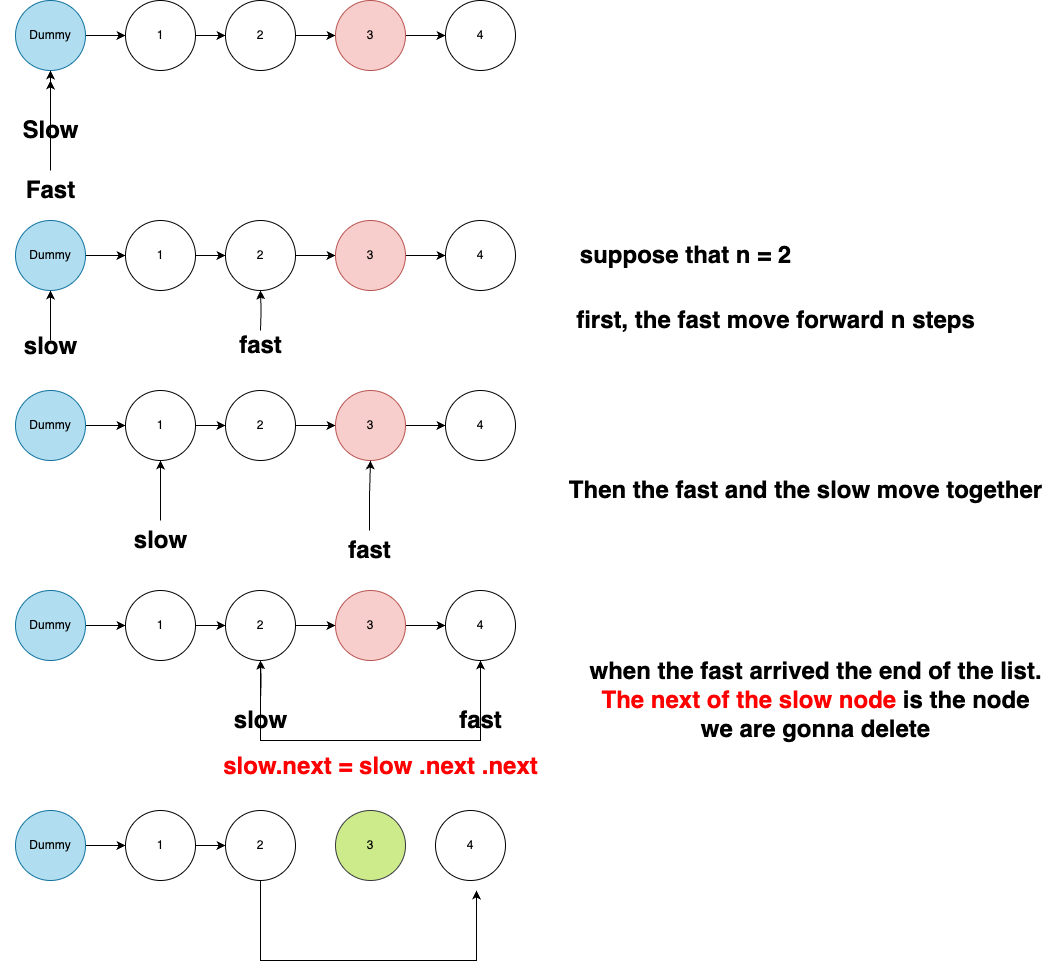

The diagram above was exported from draw.io. Its source (the exported page's mxGraphModel, read from the mxfile embedded in the PNG):
<mxGraphModel dx="2879" dy="1302" grid="1" gridSize="10" guides="1" tooltips="1" connect="1" arrows="1" fold="1" page="1" pageScale="1" pageWidth="827" pageHeight="1169" math="0" shadow="0">
  <root>
    <mxCell id="0" />
    <mxCell id="1" parent="0" />
    <mxCell id="HM_zN7yMnI1hDi80qjSA-83" value="" style="edgeStyle=orthogonalEdgeStyle;rounded=0;orthogonalLoop=1;jettySize=auto;html=1;" edge="1" parent="1" source="HM_zN7yMnI1hDi80qjSA-5" target="HM_zN7yMnI1hDi80qjSA-6">
      <mxGeometry relative="1" as="geometry" />
    </mxCell>
    <mxCell id="HM_zN7yMnI1hDi80qjSA-5" value="Dummy" style="ellipse;whiteSpace=wrap;html=1;aspect=fixed;fillColor=#b1ddf0;strokeColor=#10739e;" vertex="1" parent="1">
      <mxGeometry x="10" y="190" width="70" height="70" as="geometry" />
    </mxCell>
    <mxCell id="HM_zN7yMnI1hDi80qjSA-84" value="" style="edgeStyle=orthogonalEdgeStyle;rounded=0;orthogonalLoop=1;jettySize=auto;html=1;" edge="1" parent="1" source="HM_zN7yMnI1hDi80qjSA-6" target="HM_zN7yMnI1hDi80qjSA-7">
      <mxGeometry relative="1" as="geometry" />
    </mxCell>
    <mxCell id="HM_zN7yMnI1hDi80qjSA-6" value="1" style="ellipse;whiteSpace=wrap;html=1;aspect=fixed;" vertex="1" parent="1">
      <mxGeometry x="120" y="190" width="70" height="70" as="geometry" />
    </mxCell>
    <mxCell id="HM_zN7yMnI1hDi80qjSA-85" value="" style="edgeStyle=orthogonalEdgeStyle;rounded=0;orthogonalLoop=1;jettySize=auto;html=1;" edge="1" parent="1" source="HM_zN7yMnI1hDi80qjSA-7" target="HM_zN7yMnI1hDi80qjSA-8">
      <mxGeometry relative="1" as="geometry" />
    </mxCell>
    <mxCell id="HM_zN7yMnI1hDi80qjSA-7" value="2" style="ellipse;whiteSpace=wrap;html=1;aspect=fixed;" vertex="1" parent="1">
      <mxGeometry x="220" y="190" width="70" height="70" as="geometry" />
    </mxCell>
    <mxCell id="HM_zN7yMnI1hDi80qjSA-86" value="" style="edgeStyle=orthogonalEdgeStyle;rounded=0;orthogonalLoop=1;jettySize=auto;html=1;" edge="1" parent="1" source="HM_zN7yMnI1hDi80qjSA-8" target="HM_zN7yMnI1hDi80qjSA-9">
      <mxGeometry relative="1" as="geometry" />
    </mxCell>
    <mxCell id="HM_zN7yMnI1hDi80qjSA-8" value="3" style="ellipse;whiteSpace=wrap;html=1;aspect=fixed;fillColor=#f8cecc;strokeColor=#b85450;" vertex="1" parent="1">
      <mxGeometry x="330" y="190" width="70" height="70" as="geometry" />
    </mxCell>
    <mxCell id="HM_zN7yMnI1hDi80qjSA-9" value="4" style="ellipse;whiteSpace=wrap;html=1;aspect=fixed;" vertex="1" parent="1">
      <mxGeometry x="440" y="190" width="70" height="70" as="geometry" />
    </mxCell>
    <mxCell id="HM_zN7yMnI1hDi80qjSA-12" value="" style="edgeStyle=orthogonalEdgeStyle;rounded=0;orthogonalLoop=1;jettySize=auto;html=1;" edge="1" parent="1" source="HM_zN7yMnI1hDi80qjSA-10" target="HM_zN7yMnI1hDi80qjSA-5">
      <mxGeometry relative="1" as="geometry" />
    </mxCell>
    <mxCell id="HM_zN7yMnI1hDi80qjSA-10" value="Slow" style="text;strokeColor=none;fillColor=none;html=1;fontSize=24;fontStyle=1;verticalAlign=middle;align=center;" vertex="1" parent="1">
      <mxGeometry x="-5" y="300" width="100" height="40" as="geometry" />
    </mxCell>
    <mxCell id="HM_zN7yMnI1hDi80qjSA-13" style="edgeStyle=orthogonalEdgeStyle;rounded=0;orthogonalLoop=1;jettySize=auto;html=1;" edge="1" parent="1" source="HM_zN7yMnI1hDi80qjSA-11">
      <mxGeometry relative="1" as="geometry">
        <mxPoint x="45" y="270" as="targetPoint" />
      </mxGeometry>
    </mxCell>
    <mxCell id="HM_zN7yMnI1hDi80qjSA-11" value="Fast" style="text;strokeColor=none;fillColor=none;html=1;fontSize=24;fontStyle=1;verticalAlign=middle;align=center;" vertex="1" parent="1">
      <mxGeometry x="-5" y="360" width="100" height="40" as="geometry" />
    </mxCell>
    <mxCell id="HM_zN7yMnI1hDi80qjSA-53" value="" style="edgeStyle=orthogonalEdgeStyle;rounded=0;orthogonalLoop=1;jettySize=auto;html=1;" edge="1" parent="1" source="HM_zN7yMnI1hDi80qjSA-14" target="HM_zN7yMnI1hDi80qjSA-15">
      <mxGeometry relative="1" as="geometry" />
    </mxCell>
    <mxCell id="HM_zN7yMnI1hDi80qjSA-14" value="Dummy" style="ellipse;whiteSpace=wrap;html=1;aspect=fixed;fillColor=#b1ddf0;strokeColor=#10739e;" vertex="1" parent="1">
      <mxGeometry x="10" y="410" width="70" height="70" as="geometry" />
    </mxCell>
    <mxCell id="HM_zN7yMnI1hDi80qjSA-54" value="" style="edgeStyle=orthogonalEdgeStyle;rounded=0;orthogonalLoop=1;jettySize=auto;html=1;" edge="1" parent="1" source="HM_zN7yMnI1hDi80qjSA-15" target="HM_zN7yMnI1hDi80qjSA-16">
      <mxGeometry relative="1" as="geometry" />
    </mxCell>
    <mxCell id="HM_zN7yMnI1hDi80qjSA-15" value="1" style="ellipse;whiteSpace=wrap;html=1;aspect=fixed;" vertex="1" parent="1">
      <mxGeometry x="120" y="410" width="70" height="70" as="geometry" />
    </mxCell>
    <mxCell id="HM_zN7yMnI1hDi80qjSA-55" value="" style="edgeStyle=orthogonalEdgeStyle;rounded=0;orthogonalLoop=1;jettySize=auto;html=1;" edge="1" parent="1" source="HM_zN7yMnI1hDi80qjSA-16" target="HM_zN7yMnI1hDi80qjSA-17">
      <mxGeometry relative="1" as="geometry" />
    </mxCell>
    <mxCell id="HM_zN7yMnI1hDi80qjSA-16" value="2" style="ellipse;whiteSpace=wrap;html=1;aspect=fixed;" vertex="1" parent="1">
      <mxGeometry x="220" y="410" width="70" height="70" as="geometry" />
    </mxCell>
    <mxCell id="HM_zN7yMnI1hDi80qjSA-56" value="" style="edgeStyle=orthogonalEdgeStyle;rounded=0;orthogonalLoop=1;jettySize=auto;html=1;" edge="1" parent="1" source="HM_zN7yMnI1hDi80qjSA-17" target="HM_zN7yMnI1hDi80qjSA-18">
      <mxGeometry relative="1" as="geometry" />
    </mxCell>
    <mxCell id="HM_zN7yMnI1hDi80qjSA-17" value="3" style="ellipse;whiteSpace=wrap;html=1;aspect=fixed;fillColor=#f8cecc;strokeColor=#b85450;" vertex="1" parent="1">
      <mxGeometry x="330" y="410" width="70" height="70" as="geometry" />
    </mxCell>
    <mxCell id="HM_zN7yMnI1hDi80qjSA-18" value="4" style="ellipse;whiteSpace=wrap;html=1;aspect=fixed;" vertex="1" parent="1">
      <mxGeometry x="440" y="410" width="70" height="70" as="geometry" />
    </mxCell>
    <mxCell id="HM_zN7yMnI1hDi80qjSA-26" value="" style="edgeStyle=orthogonalEdgeStyle;rounded=0;orthogonalLoop=1;jettySize=auto;html=1;" edge="1" parent="1" target="HM_zN7yMnI1hDi80qjSA-16">
      <mxGeometry relative="1" as="geometry">
        <mxPoint x="255" y="520" as="sourcePoint" />
      </mxGeometry>
    </mxCell>
    <mxCell id="HM_zN7yMnI1hDi80qjSA-21" value="fast" style="text;strokeColor=none;fillColor=none;html=1;fontSize=24;fontStyle=1;verticalAlign=middle;align=center;" vertex="1" parent="1">
      <mxGeometry x="205" y="510" width="100" height="50" as="geometry" />
    </mxCell>
    <mxCell id="HM_zN7yMnI1hDi80qjSA-23" value="suppose that n = 2" style="text;strokeColor=none;fillColor=none;html=1;fontSize=24;fontStyle=1;verticalAlign=middle;align=center;" vertex="1" parent="1">
      <mxGeometry x="630" y="425" width="100" height="40" as="geometry" />
    </mxCell>
    <mxCell id="HM_zN7yMnI1hDi80qjSA-25" value="" style="edgeStyle=orthogonalEdgeStyle;rounded=0;orthogonalLoop=1;jettySize=auto;html=1;" edge="1" parent="1" source="HM_zN7yMnI1hDi80qjSA-24" target="HM_zN7yMnI1hDi80qjSA-14">
      <mxGeometry relative="1" as="geometry" />
    </mxCell>
    <mxCell id="HM_zN7yMnI1hDi80qjSA-24" value="slow&lt;div&gt;&lt;br&gt;&lt;/div&gt;" style="text;strokeColor=none;fillColor=none;html=1;fontSize=24;fontStyle=1;verticalAlign=middle;align=center;" vertex="1" parent="1">
      <mxGeometry x="-5" y="530" width="100" height="40" as="geometry" />
    </mxCell>
    <mxCell id="HM_zN7yMnI1hDi80qjSA-57" value="" style="edgeStyle=orthogonalEdgeStyle;rounded=0;orthogonalLoop=1;jettySize=auto;html=1;" edge="1" parent="1" source="HM_zN7yMnI1hDi80qjSA-27" target="HM_zN7yMnI1hDi80qjSA-28">
      <mxGeometry relative="1" as="geometry" />
    </mxCell>
    <mxCell id="HM_zN7yMnI1hDi80qjSA-27" value="Dummy" style="ellipse;whiteSpace=wrap;html=1;aspect=fixed;fillColor=#b1ddf0;strokeColor=#10739e;" vertex="1" parent="1">
      <mxGeometry x="10" y="580" width="70" height="70" as="geometry" />
    </mxCell>
    <mxCell id="HM_zN7yMnI1hDi80qjSA-58" value="" style="edgeStyle=orthogonalEdgeStyle;rounded=0;orthogonalLoop=1;jettySize=auto;html=1;" edge="1" parent="1" source="HM_zN7yMnI1hDi80qjSA-28" target="HM_zN7yMnI1hDi80qjSA-29">
      <mxGeometry relative="1" as="geometry" />
    </mxCell>
    <mxCell id="HM_zN7yMnI1hDi80qjSA-28" value="1" style="ellipse;whiteSpace=wrap;html=1;aspect=fixed;" vertex="1" parent="1">
      <mxGeometry x="120" y="580" width="70" height="70" as="geometry" />
    </mxCell>
    <mxCell id="HM_zN7yMnI1hDi80qjSA-59" value="" style="edgeStyle=orthogonalEdgeStyle;rounded=0;orthogonalLoop=1;jettySize=auto;html=1;" edge="1" parent="1" source="HM_zN7yMnI1hDi80qjSA-29" target="HM_zN7yMnI1hDi80qjSA-30">
      <mxGeometry relative="1" as="geometry" />
    </mxCell>
    <mxCell id="HM_zN7yMnI1hDi80qjSA-29" value="2" style="ellipse;whiteSpace=wrap;html=1;aspect=fixed;" vertex="1" parent="1">
      <mxGeometry x="220" y="580" width="70" height="70" as="geometry" />
    </mxCell>
    <mxCell id="HM_zN7yMnI1hDi80qjSA-60" value="" style="edgeStyle=orthogonalEdgeStyle;rounded=0;orthogonalLoop=1;jettySize=auto;html=1;" edge="1" parent="1" source="HM_zN7yMnI1hDi80qjSA-30" target="HM_zN7yMnI1hDi80qjSA-31">
      <mxGeometry relative="1" as="geometry" />
    </mxCell>
    <mxCell id="HM_zN7yMnI1hDi80qjSA-30" value="3" style="ellipse;whiteSpace=wrap;html=1;aspect=fixed;fillColor=#f8cecc;strokeColor=#b85450;" vertex="1" parent="1">
      <mxGeometry x="330" y="580" width="70" height="70" as="geometry" />
    </mxCell>
    <mxCell id="HM_zN7yMnI1hDi80qjSA-31" value="4" style="ellipse;whiteSpace=wrap;html=1;aspect=fixed;" vertex="1" parent="1">
      <mxGeometry x="440" y="580" width="70" height="70" as="geometry" />
    </mxCell>
    <mxCell id="HM_zN7yMnI1hDi80qjSA-89" value="" style="edgeStyle=orthogonalEdgeStyle;rounded=0;orthogonalLoop=1;jettySize=auto;html=1;" edge="1" parent="1" source="HM_zN7yMnI1hDi80qjSA-34" target="HM_zN7yMnI1hDi80qjSA-28">
      <mxGeometry relative="1" as="geometry" />
    </mxCell>
    <mxCell id="HM_zN7yMnI1hDi80qjSA-34" value="&lt;div&gt;slow&lt;/div&gt;" style="text;strokeColor=none;fillColor=none;html=1;fontSize=24;fontStyle=1;verticalAlign=middle;align=center;" vertex="1" parent="1">
      <mxGeometry x="105" y="710" width="100" height="40" as="geometry" />
    </mxCell>
    <mxCell id="HM_zN7yMnI1hDi80qjSA-38" value="" style="edgeStyle=orthogonalEdgeStyle;rounded=0;orthogonalLoop=1;jettySize=auto;html=1;entryX=0.5;entryY=1;entryDx=0;entryDy=0;" edge="1" parent="1" source="HM_zN7yMnI1hDi80qjSA-35" target="HM_zN7yMnI1hDi80qjSA-30">
      <mxGeometry relative="1" as="geometry" />
    </mxCell>
    <mxCell id="HM_zN7yMnI1hDi80qjSA-35" value="fast" style="text;strokeColor=none;fillColor=none;html=1;fontSize=24;fontStyle=1;verticalAlign=middle;align=center;" vertex="1" parent="1">
      <mxGeometry x="314" y="720" width="100" height="40" as="geometry" />
    </mxCell>
    <mxCell id="HM_zN7yMnI1hDi80qjSA-61" value="" style="edgeStyle=orthogonalEdgeStyle;rounded=0;orthogonalLoop=1;jettySize=auto;html=1;" edge="1" parent="1" source="HM_zN7yMnI1hDi80qjSA-39" target="HM_zN7yMnI1hDi80qjSA-40">
      <mxGeometry relative="1" as="geometry" />
    </mxCell>
    <mxCell id="HM_zN7yMnI1hDi80qjSA-39" value="Dummy" style="ellipse;whiteSpace=wrap;html=1;aspect=fixed;fillColor=#b1ddf0;strokeColor=#10739e;" vertex="1" parent="1">
      <mxGeometry x="10" y="780" width="70" height="70" as="geometry" />
    </mxCell>
    <mxCell id="HM_zN7yMnI1hDi80qjSA-62" value="" style="edgeStyle=orthogonalEdgeStyle;rounded=0;orthogonalLoop=1;jettySize=auto;html=1;" edge="1" parent="1" source="HM_zN7yMnI1hDi80qjSA-40" target="HM_zN7yMnI1hDi80qjSA-41">
      <mxGeometry relative="1" as="geometry" />
    </mxCell>
    <mxCell id="HM_zN7yMnI1hDi80qjSA-40" value="1" style="ellipse;whiteSpace=wrap;html=1;aspect=fixed;" vertex="1" parent="1">
      <mxGeometry x="120" y="780" width="70" height="70" as="geometry" />
    </mxCell>
    <mxCell id="HM_zN7yMnI1hDi80qjSA-63" value="" style="edgeStyle=orthogonalEdgeStyle;rounded=0;orthogonalLoop=1;jettySize=auto;html=1;" edge="1" parent="1" source="HM_zN7yMnI1hDi80qjSA-41" target="HM_zN7yMnI1hDi80qjSA-42">
      <mxGeometry relative="1" as="geometry" />
    </mxCell>
    <mxCell id="HM_zN7yMnI1hDi80qjSA-65" style="edgeStyle=orthogonalEdgeStyle;rounded=0;orthogonalLoop=1;jettySize=auto;html=1;" edge="1" parent="1" source="HM_zN7yMnI1hDi80qjSA-41" target="HM_zN7yMnI1hDi80qjSA-43">
      <mxGeometry relative="1" as="geometry">
        <Array as="points">
          <mxPoint x="255" y="930" />
          <mxPoint x="475" y="930" />
        </Array>
      </mxGeometry>
    </mxCell>
    <mxCell id="HM_zN7yMnI1hDi80qjSA-41" value="2" style="ellipse;whiteSpace=wrap;html=1;aspect=fixed;" vertex="1" parent="1">
      <mxGeometry x="220" y="780" width="70" height="70" as="geometry" />
    </mxCell>
    <mxCell id="HM_zN7yMnI1hDi80qjSA-64" value="" style="edgeStyle=orthogonalEdgeStyle;rounded=0;orthogonalLoop=1;jettySize=auto;html=1;" edge="1" parent="1" source="HM_zN7yMnI1hDi80qjSA-42" target="HM_zN7yMnI1hDi80qjSA-43">
      <mxGeometry relative="1" as="geometry" />
    </mxCell>
    <mxCell id="HM_zN7yMnI1hDi80qjSA-42" value="3" style="ellipse;whiteSpace=wrap;html=1;aspect=fixed;fillColor=#f8cecc;strokeColor=#b85450;" vertex="1" parent="1">
      <mxGeometry x="330" y="780" width="70" height="70" as="geometry" />
    </mxCell>
    <mxCell id="HM_zN7yMnI1hDi80qjSA-43" value="4" style="ellipse;whiteSpace=wrap;html=1;aspect=fixed;" vertex="1" parent="1">
      <mxGeometry x="440" y="780" width="70" height="70" as="geometry" />
    </mxCell>
    <mxCell id="HM_zN7yMnI1hDi80qjSA-44" value="" style="edgeStyle=orthogonalEdgeStyle;rounded=0;orthogonalLoop=1;jettySize=auto;html=1;" edge="1" parent="1" target="HM_zN7yMnI1hDi80qjSA-41">
      <mxGeometry relative="1" as="geometry">
        <mxPoint x="255" y="890" as="sourcePoint" />
      </mxGeometry>
    </mxCell>
    <mxCell id="HM_zN7yMnI1hDi80qjSA-45" value="&lt;div&gt;slow&lt;/div&gt;" style="text;strokeColor=none;fillColor=none;html=1;fontSize=24;fontStyle=1;verticalAlign=middle;align=center;" vertex="1" parent="1">
      <mxGeometry x="205" y="890" width="100" height="40" as="geometry" />
    </mxCell>
    <mxCell id="HM_zN7yMnI1hDi80qjSA-46" value="" style="edgeStyle=orthogonalEdgeStyle;rounded=0;orthogonalLoop=1;jettySize=auto;html=1;" edge="1" parent="1" source="HM_zN7yMnI1hDi80qjSA-47" target="HM_zN7yMnI1hDi80qjSA-43">
      <mxGeometry relative="1" as="geometry" />
    </mxCell>
    <mxCell id="HM_zN7yMnI1hDi80qjSA-47" value="fast" style="text;strokeColor=none;fillColor=none;html=1;fontSize=24;fontStyle=1;verticalAlign=middle;align=center;" vertex="1" parent="1">
      <mxGeometry x="425" y="890" width="100" height="40" as="geometry" />
    </mxCell>
    <mxCell id="HM_zN7yMnI1hDi80qjSA-48" value="&lt;font color=&quot;#ff0000&quot;&gt;slow.next = slow .next .next&lt;/font&gt;&lt;div&gt;&lt;br&gt;&lt;/div&gt;" style="text;strokeColor=none;fillColor=none;html=1;fontSize=24;fontStyle=1;verticalAlign=middle;align=center;" vertex="1" parent="1">
      <mxGeometry x="325" y="950" width="100" height="40" as="geometry" />
    </mxCell>
    <mxCell id="HM_zN7yMnI1hDi80qjSA-67" value="" style="edgeStyle=orthogonalEdgeStyle;rounded=0;orthogonalLoop=1;jettySize=auto;html=1;" edge="1" parent="1" source="HM_zN7yMnI1hDi80qjSA-68" target="HM_zN7yMnI1hDi80qjSA-70">
      <mxGeometry relative="1" as="geometry" />
    </mxCell>
    <mxCell id="HM_zN7yMnI1hDi80qjSA-68" value="Dummy" style="ellipse;whiteSpace=wrap;html=1;aspect=fixed;fillColor=#b1ddf0;strokeColor=#10739e;" vertex="1" parent="1">
      <mxGeometry x="10" y="1000" width="70" height="70" as="geometry" />
    </mxCell>
    <mxCell id="HM_zN7yMnI1hDi80qjSA-69" value="" style="edgeStyle=orthogonalEdgeStyle;rounded=0;orthogonalLoop=1;jettySize=auto;html=1;" edge="1" parent="1" source="HM_zN7yMnI1hDi80qjSA-70" target="HM_zN7yMnI1hDi80qjSA-72">
      <mxGeometry relative="1" as="geometry" />
    </mxCell>
    <mxCell id="HM_zN7yMnI1hDi80qjSA-70" value="1" style="ellipse;whiteSpace=wrap;html=1;aspect=fixed;" vertex="1" parent="1">
      <mxGeometry x="120" y="1000" width="70" height="70" as="geometry" />
    </mxCell>
    <mxCell id="HM_zN7yMnI1hDi80qjSA-78" style="edgeStyle=orthogonalEdgeStyle;rounded=0;orthogonalLoop=1;jettySize=auto;html=1;" edge="1" parent="1" source="HM_zN7yMnI1hDi80qjSA-72">
      <mxGeometry relative="1" as="geometry">
        <mxPoint x="470" y="1080" as="targetPoint" />
        <Array as="points">
          <mxPoint x="255" y="1150" />
          <mxPoint x="471" y="1150" />
        </Array>
      </mxGeometry>
    </mxCell>
    <mxCell id="HM_zN7yMnI1hDi80qjSA-72" value="2" style="ellipse;whiteSpace=wrap;html=1;aspect=fixed;" vertex="1" parent="1">
      <mxGeometry x="220" y="1000" width="70" height="70" as="geometry" />
    </mxCell>
    <mxCell id="HM_zN7yMnI1hDi80qjSA-74" value="3" style="ellipse;whiteSpace=wrap;html=1;aspect=fixed;fillColor=#cdeb8b;strokeColor=#36393d;" vertex="1" parent="1">
      <mxGeometry x="330" y="1000" width="70" height="70" as="geometry" />
    </mxCell>
    <mxCell id="HM_zN7yMnI1hDi80qjSA-75" value="4" style="ellipse;whiteSpace=wrap;html=1;aspect=fixed;" vertex="1" parent="1">
      <mxGeometry x="430" y="1000" width="70" height="70" as="geometry" />
    </mxCell>
    <mxCell id="HM_zN7yMnI1hDi80qjSA-79" value="first, the fast move forward n steps" style="text;strokeColor=none;fillColor=none;html=1;fontSize=24;fontStyle=1;verticalAlign=middle;align=center;" vertex="1" parent="1">
      <mxGeometry x="720" y="490" width="100" height="40" as="geometry" />
    </mxCell>
    <mxCell id="HM_zN7yMnI1hDi80qjSA-80" value="Then the fast and the slow move together" style="text;strokeColor=none;fillColor=none;html=1;fontSize=24;fontStyle=1;verticalAlign=middle;align=center;" vertex="1" parent="1">
      <mxGeometry x="750" y="660" width="100" height="40" as="geometry" />
    </mxCell>
    <mxCell id="HM_zN7yMnI1hDi80qjSA-90" value="when the fast arrived the end of the list.&lt;div&gt;&lt;font color=&quot;#ff0000&quot;&gt;The next of the slow node &lt;/font&gt;is the node&lt;/div&gt;&lt;div&gt;we are gonna delete&lt;/div&gt;" style="text;strokeColor=none;fillColor=none;html=1;fontSize=24;fontStyle=1;verticalAlign=middle;align=center;" vertex="1" parent="1">
      <mxGeometry x="760" y="870" width="100" height="40" as="geometry" />
    </mxCell>
  </root>
</mxGraphModel>